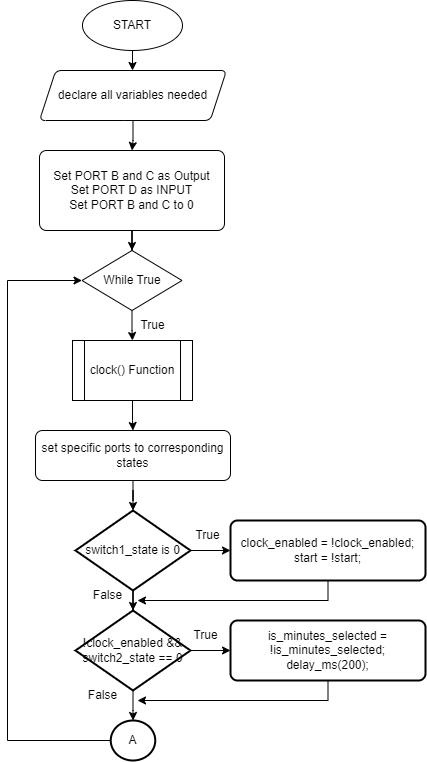

The diagram above was exported from draw.io. Its source (the exported page's mxGraphModel, read from the mxfile embedded in the PNG):
<mxGraphModel dx="1195" dy="632" grid="1" gridSize="10" guides="1" tooltips="1" connect="1" arrows="1" fold="1" page="1" pageScale="1" pageWidth="850" pageHeight="1100" math="0" shadow="0">
  <root>
    <mxCell id="0" />
    <mxCell id="1" parent="0" />
    <mxCell id="ZTwt60g7pIKEslIHDLqS-2" style="edgeStyle=orthogonalEdgeStyle;rounded=0;orthogonalLoop=1;jettySize=auto;html=1;entryX=0.5;entryY=0;entryDx=0;entryDy=0;" edge="1" parent="1" source="yucB7AC6EJnVye6xtUzH-1" target="yucB7AC6EJnVye6xtUzH-2">
      <mxGeometry relative="1" as="geometry" />
    </mxCell>
    <mxCell id="yucB7AC6EJnVye6xtUzH-1" value="START" style="strokeWidth=1;html=1;shape=mxgraph.flowchart.start_2;whiteSpace=wrap;" vertex="1" parent="1">
      <mxGeometry x="375" y="50" width="100" height="50" as="geometry" />
    </mxCell>
    <mxCell id="ZTwt60g7pIKEslIHDLqS-4" style="edgeStyle=orthogonalEdgeStyle;rounded=0;orthogonalLoop=1;jettySize=auto;html=1;entryX=0.5;entryY=0;entryDx=0;entryDy=0;" edge="1" parent="1" source="yucB7AC6EJnVye6xtUzH-2" target="hRZ8VvGT01ruaLvkhWZY-3">
      <mxGeometry relative="1" as="geometry" />
    </mxCell>
    <mxCell id="yucB7AC6EJnVye6xtUzH-2" value="declare all variables needed" style="shape=parallelogram;html=1;strokeWidth=1;perimeter=parallelogramPerimeter;whiteSpace=wrap;rounded=1;arcSize=12;size=0.08695652173913043;" vertex="1" parent="1">
      <mxGeometry x="332" y="120" width="187" height="50" as="geometry" />
    </mxCell>
    <mxCell id="hRZ8VvGT01ruaLvkhWZY-9" value="" style="edgeStyle=orthogonalEdgeStyle;rounded=0;orthogonalLoop=1;jettySize=auto;html=1;" edge="1" parent="1" source="hRZ8VvGT01ruaLvkhWZY-3" target="hRZ8VvGT01ruaLvkhWZY-4">
      <mxGeometry relative="1" as="geometry" />
    </mxCell>
    <mxCell id="hRZ8VvGT01ruaLvkhWZY-3" value="&lt;div&gt;Set PORT B and C as Output&lt;/div&gt;&lt;div&gt;Set PORT D as INPUT&lt;/div&gt;&lt;div&gt;Set PORT B and C to 0&lt;/div&gt;" style="rounded=1;whiteSpace=wrap;html=1;absoluteArcSize=1;arcSize=14;strokeWidth=1;" vertex="1" parent="1">
      <mxGeometry x="332" y="200" width="185" height="80" as="geometry" />
    </mxCell>
    <mxCell id="ZTwt60g7pIKEslIHDLqS-6" value="" style="edgeStyle=orthogonalEdgeStyle;rounded=0;orthogonalLoop=1;jettySize=auto;html=1;" edge="1" parent="1" source="hRZ8VvGT01ruaLvkhWZY-4" target="ZTwt60g7pIKEslIHDLqS-5">
      <mxGeometry relative="1" as="geometry" />
    </mxCell>
    <mxCell id="hRZ8VvGT01ruaLvkhWZY-4" value="While True" style="strokeWidth=1;html=1;shape=mxgraph.flowchart.decision;whiteSpace=wrap;" vertex="1" parent="1">
      <mxGeometry x="374.5" y="300" width="100" height="60" as="geometry" />
    </mxCell>
    <mxCell id="hRZ8VvGT01ruaLvkhWZY-10" value="" style="edgeStyle=orthogonalEdgeStyle;rounded=0;orthogonalLoop=1;jettySize=auto;html=1;" edge="1" parent="1" source="hRZ8VvGT01ruaLvkhWZY-5" target="hRZ8VvGT01ruaLvkhWZY-6">
      <mxGeometry relative="1" as="geometry" />
    </mxCell>
    <mxCell id="hRZ8VvGT01ruaLvkhWZY-5" value="set specific ports to corresponding states" style="rounded=1;whiteSpace=wrap;html=1;absoluteArcSize=1;arcSize=14;strokeWidth=1;" vertex="1" parent="1">
      <mxGeometry x="328" y="480" width="195" height="50" as="geometry" />
    </mxCell>
    <mxCell id="hRZ8VvGT01ruaLvkhWZY-16" value="" style="edgeStyle=orthogonalEdgeStyle;rounded=0;orthogonalLoop=1;jettySize=auto;html=1;" edge="1" parent="1" source="hRZ8VvGT01ruaLvkhWZY-6" target="hRZ8VvGT01ruaLvkhWZY-8">
      <mxGeometry relative="1" as="geometry" />
    </mxCell>
    <mxCell id="hRZ8VvGT01ruaLvkhWZY-25" value="" style="edgeStyle=orthogonalEdgeStyle;rounded=0;orthogonalLoop=1;jettySize=auto;html=1;" edge="1" parent="1" source="hRZ8VvGT01ruaLvkhWZY-6" target="hRZ8VvGT01ruaLvkhWZY-18">
      <mxGeometry relative="1" as="geometry" />
    </mxCell>
    <mxCell id="hRZ8VvGT01ruaLvkhWZY-6" value="switch1_state is 0" style="strokeWidth=2;html=1;shape=mxgraph.flowchart.decision;whiteSpace=wrap;" vertex="1" parent="1">
      <mxGeometry x="368" y="560" width="115" height="80" as="geometry" />
    </mxCell>
    <mxCell id="hRZ8VvGT01ruaLvkhWZY-28" style="edgeStyle=orthogonalEdgeStyle;rounded=0;orthogonalLoop=1;jettySize=auto;html=1;exitX=0.5;exitY=1;exitDx=0;exitDy=0;" edge="1" parent="1" source="hRZ8VvGT01ruaLvkhWZY-8">
      <mxGeometry relative="1" as="geometry">
        <mxPoint x="430" y="650" as="targetPoint" />
        <Array as="points">
          <mxPoint x="621" y="650" />
        </Array>
      </mxGeometry>
    </mxCell>
    <mxCell id="hRZ8VvGT01ruaLvkhWZY-8" value="&lt;div&gt;clock_enabled = !clock_enabled;&lt;/div&gt;&lt;div&gt;start = !start;&lt;/div&gt;" style="rounded=1;whiteSpace=wrap;html=1;absoluteArcSize=1;arcSize=14;strokeWidth=2;" vertex="1" parent="1">
      <mxGeometry x="523" y="570" width="195" height="60" as="geometry" />
    </mxCell>
    <mxCell id="ZTwt60g7pIKEslIHDLqS-7" value="" style="edgeStyle=orthogonalEdgeStyle;rounded=0;orthogonalLoop=1;jettySize=auto;html=1;" edge="1" parent="1" source="ZTwt60g7pIKEslIHDLqS-5" target="hRZ8VvGT01ruaLvkhWZY-5">
      <mxGeometry relative="1" as="geometry" />
    </mxCell>
    <mxCell id="ZTwt60g7pIKEslIHDLqS-5" value="clock() Function" style="shape=process;whiteSpace=wrap;html=1;backgroundOutline=1;" vertex="1" parent="1">
      <mxGeometry x="365" y="390" width="120" height="60" as="geometry" />
    </mxCell>
    <mxCell id="hRZ8VvGT01ruaLvkhWZY-27" value="" style="edgeStyle=orthogonalEdgeStyle;rounded=0;orthogonalLoop=1;jettySize=auto;html=1;" edge="1" parent="1" source="hRZ8VvGT01ruaLvkhWZY-18" target="hRZ8VvGT01ruaLvkhWZY-26">
      <mxGeometry relative="1" as="geometry" />
    </mxCell>
    <mxCell id="hRZ8VvGT01ruaLvkhWZY-18" value="!clock_enabled &amp;amp;&amp;amp; switch2_state == 0" style="strokeWidth=2;html=1;shape=mxgraph.flowchart.decision;whiteSpace=wrap;" vertex="1" parent="1">
      <mxGeometry x="368" y="660" width="115" height="80" as="geometry" />
    </mxCell>
    <mxCell id="hRZ8VvGT01ruaLvkhWZY-20" value="" style="edgeStyle=orthogonalEdgeStyle;rounded=0;orthogonalLoop=1;jettySize=auto;html=1;" edge="1" parent="1" source="hRZ8VvGT01ruaLvkhWZY-18" target="hRZ8VvGT01ruaLvkhWZY-19">
      <mxGeometry relative="1" as="geometry" />
    </mxCell>
    <mxCell id="hRZ8VvGT01ruaLvkhWZY-29" style="edgeStyle=orthogonalEdgeStyle;rounded=0;orthogonalLoop=1;jettySize=auto;html=1;exitX=0.5;exitY=1;exitDx=0;exitDy=0;" edge="1" parent="1" source="hRZ8VvGT01ruaLvkhWZY-19">
      <mxGeometry relative="1" as="geometry">
        <mxPoint x="430" y="750" as="targetPoint" />
        <Array as="points">
          <mxPoint x="621" y="750" />
        </Array>
      </mxGeometry>
    </mxCell>
    <mxCell id="hRZ8VvGT01ruaLvkhWZY-19" value="&lt;div&gt;is_minutes_selected = !is_minutes_selected;&lt;/div&gt;&lt;div&gt;delay_ms(200);&lt;/div&gt;" style="rounded=1;whiteSpace=wrap;html=1;absoluteArcSize=1;arcSize=14;strokeWidth=2;" vertex="1" parent="1">
      <mxGeometry x="523" y="670" width="195" height="60" as="geometry" />
    </mxCell>
    <mxCell id="hRZ8VvGT01ruaLvkhWZY-31" style="edgeStyle=orthogonalEdgeStyle;rounded=0;orthogonalLoop=1;jettySize=auto;html=1;exitX=0;exitY=0.5;exitDx=0;exitDy=0;exitPerimeter=0;entryX=0;entryY=0.5;entryDx=0;entryDy=0;entryPerimeter=0;" edge="1" parent="1" source="hRZ8VvGT01ruaLvkhWZY-26" target="hRZ8VvGT01ruaLvkhWZY-4">
      <mxGeometry relative="1" as="geometry">
        <Array as="points">
          <mxPoint x="300" y="790" />
          <mxPoint x="300" y="330" />
        </Array>
      </mxGeometry>
    </mxCell>
    <mxCell id="hRZ8VvGT01ruaLvkhWZY-26" value="A" style="strokeWidth=2;html=1;shape=mxgraph.flowchart.start_2;whiteSpace=wrap;" vertex="1" parent="1">
      <mxGeometry x="403.25" y="770" width="44.5" height="40" as="geometry" />
    </mxCell>
    <mxCell id="LfMm5QOeXxkdnDttlDPd-1" value="True" style="text;html=1;align=center;verticalAlign=middle;resizable=0;points=[];autosize=1;strokeColor=none;fillColor=none;" vertex="1" parent="1">
      <mxGeometry x="420" y="360" width="50" height="30" as="geometry" />
    </mxCell>
    <mxCell id="ZD1EDc4ieclzTdgwBL2Z-1" value="True" style="text;html=1;align=center;verticalAlign=middle;resizable=0;points=[];autosize=1;strokeColor=none;fillColor=none;" vertex="1" parent="1">
      <mxGeometry x="475" y="570" width="50" height="30" as="geometry" />
    </mxCell>
    <mxCell id="ZD1EDc4ieclzTdgwBL2Z-2" value="True" style="text;html=1;align=center;verticalAlign=middle;resizable=0;points=[];autosize=1;strokeColor=none;fillColor=none;" vertex="1" parent="1">
      <mxGeometry x="473" y="670" width="50" height="30" as="geometry" />
    </mxCell>
    <mxCell id="ZD1EDc4ieclzTdgwBL2Z-3" value="False" style="text;html=1;align=center;verticalAlign=middle;resizable=0;points=[];autosize=1;strokeColor=none;fillColor=none;" vertex="1" parent="1">
      <mxGeometry x="375" y="630" width="50" height="30" as="geometry" />
    </mxCell>
    <mxCell id="ZD1EDc4ieclzTdgwBL2Z-4" value="False" style="text;html=1;align=center;verticalAlign=middle;resizable=0;points=[];autosize=1;strokeColor=none;fillColor=none;" vertex="1" parent="1">
      <mxGeometry x="370" y="730" width="50" height="30" as="geometry" />
    </mxCell>
  </root>
</mxGraphModel>